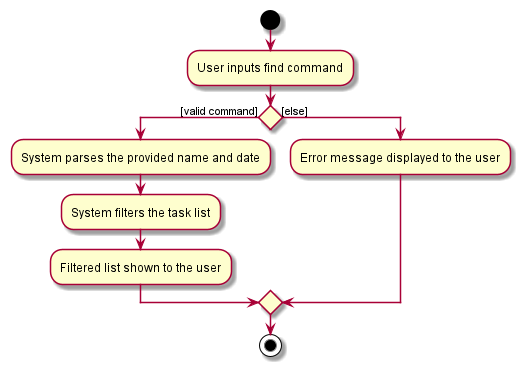

The diagram above was rendered by PlantUML. Its source (embedded in the PNG):
@startuml
start
:User inputs find command;

if () then ([valid command])
    :System parses the provided name and date;
    :System filters the task list;
    :Filtered list shown to the user;

else ([else])
    :Error message displayed to the user;
endif
stop
@enduml